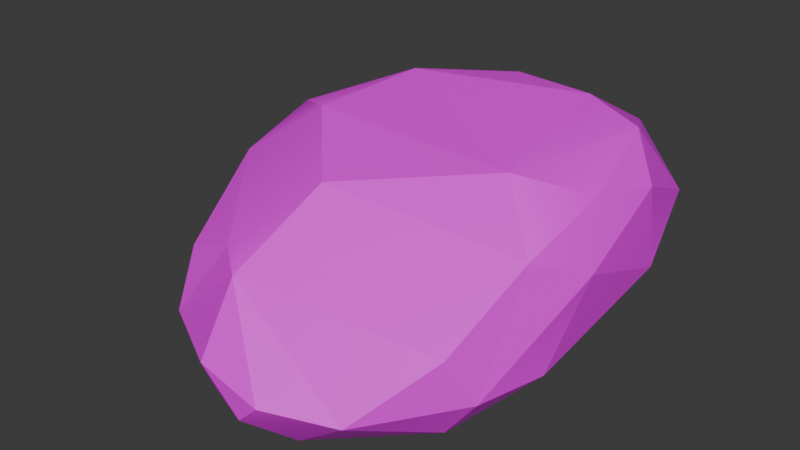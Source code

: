 # Source: smallrock2.blend  (saved by Blender 5.2.44; exported with 4.5.12 LTS)
import bpy
from mathutils import Matrix  # noqa: F401  (used for matrix-valued properties, if any)

bpy.ops.wm.read_factory_settings(use_empty=True)
scene = bpy.context.scene
scene.name = 'Scene'

# ---- images (referenced by path relative to the original .blend; pixels are not part of the script)
import os
ASSET_DIR = os.environ.get("B2B_ASSET_DIR", "")  # directory of the original .blend (textures are referenced by path, not embedded)
HERE = os.path.dirname(os.path.abspath(__file__))  # packed textures are extracted next to this script under _unpacked/

def load_image(name, relpath, width, height, colorspace="sRGB"):
    """Load a texture the original file referenced (path relative to the .blend, or extracted next to this script)."""
    p = next((c for c in (os.path.join(HERE, relpath), os.path.join(ASSET_DIR, relpath)) if relpath and os.path.exists(c)), "")
    if p:
        img = bpy.data.images.load(p, check_existing=True)
        img.name = name
    else:  # same state as the original file: an image datablock whose file is absent (Cycles renders it pink)
        img = bpy.data.images.new(name, width, height)
        img.source = "FILE"
        img.filepath = "//" + (relpath or name)
    img.colorspace_settings.name = colorspace
    return img
img_rock023_1k_png_color_png = load_image('Rock023_1K-PNG_Color.png', 'Rock023_1K-PNG_Color.png', 1024, 1024, 'sRGB')

# ---- materials (node trees are filled in below, after node groups)
mat_material_001 = bpy.data.materials.new('Material.001')

# ---- material node trees
mat_material_001.use_nodes = True; mat_material_001.node_tree.nodes.clear()
_N = mat_material_001.node_tree.nodes; _L = mat_material_001.node_tree.links
n0 = _N.new('ShaderNodeBsdfPrincipled'); n0.name = 'Principled BSDF'; n0.location = (-200, 100)
n0.inputs[10].default_value = 0.005
n1 = _N.new('ShaderNodeOutputMaterial'); n1.name = 'Material Output'; n1.location = (200, 100)
n2 = _N.new('ShaderNodeTexImage'); n2.name = 'Image Texture'; n2.location = (-490, 80)
n2.image = img_rock023_1k_png_color_png
n2.interpolation = 'Closest'
_L.new(n0.outputs[0], n1.inputs[0])
_L.new(n2.outputs[0], n0.inputs[0])
n1.is_active_output = True

# ---- world
world_world = bpy.data.worlds.new('World'); scene.world = world_world
world_world.use_nodes = True; world_world.node_tree.nodes.clear()
_N = world_world.node_tree.nodes; _L = world_world.node_tree.links
n0 = _N.new('ShaderNodeOutputWorld'); n0.name = 'World Output'; n0.location = (200, 100)
n1 = _N.new('ShaderNodeBackground'); n1.name = 'Background'; n1.location = (-200, 100)
n1.inputs[0].default_value = (0.05088, 0.05088, 0.05088, 1.0)
_L.new(n1.outputs[0], n0.inputs[0])
n0.is_active_output = True
world_world.color = (0.05088, 0.05088, 0.05088)
world_world.sun_shadow_jitter_overblur = 0.0

# ---- meshes
me_cube_002 = bpy.data.meshes.new('Cube.002')
me_cube_002.from_pydata([(-5.48, -3.268, 6.188), (-1.813, -1.813, 6.735), (-1.307, -1.139, 9.28), (-3.925, -7.445, 7.883), (-0.1806, -5.366, 9.098), (-0.01579, -5.932, 8.516), (-4.375, -7.417, 6.279), (-0.7069, -5.962, 6.556), (-3.551, -8.439, 7.307), (-0.4371, -6.071, 7.33), (-6.961, -3.768, 7.47), (-0.8578, -0.8229, 7.571), (-6.346, -3.604, 8.866), (-4.799, -2.8, 9.064), (-3.123, -6.458, 9.05), (-3.754, -7.129, 8.644), (-7.036, -3.933, 7.081), (-3.647, -2.54, 6.327), (-1.739, -1.647, 7.123), (-1.866, -6.683, 8.436), (-0.7439, -3.253, 9.189), (-2.541, -6.689, 6.418), (-4.928, -5.343, 6.098), (-3.43, -8.37, 7.67), (-1.26, -3.887, 6.646), (-0.331, -6.007, 7.687), (-4.09, -8.205, 6.652), (-0.9881, -7.112, 6.676), (-1.686, -7.683, 7.393), (1.155, -0.569, 8.316), (-3.498, -2.209, 7.366), (-0.8698, -3.212, 7.428), (-6.379, -6.091, 7.436), (-3.438, -6.794, 8.847), (-4.245, -5.854, 9.259), (-5.279, -3.326, 9.068), (-3.053, -1.97, 9.172), (-1.652, -5.912, 9.074), (-7.076, -3.832, 7.933), (-2.142, -4.132, 9.337), (-3.572, -2.375, 6.978), (-1.727, -7.848, 7.015), (-2.188, -6.76, 7.604), (-3.094, -4.615, 6.237)], [], [(6, 26, 8, 32, 10, 16, 0, 22), (43, 24, 7, 21), (42, 19, 3, 23), (1, 18, 11, 31, 9, 27, 7, 24), (41, 28, 8, 26), (40, 30, 11, 18), (9, 31, 11, 29, 2, 20, 4, 5, 25), (39, 34, 14, 37), (10, 32, 8, 23, 3, 15, 12, 38), (10, 38, 12, 35, 13, 36, 2, 29, 11, 30), (4, 37, 14, 33, 15, 3, 19, 5), (20, 39, 37, 4), (2, 36, 39, 20), (36, 13, 34, 39), (34, 13, 35, 12, 15, 33, 14), (17, 40, 18, 1), (0, 16, 40, 17), (16, 10, 30, 40), (27, 9, 28, 41), (28, 42, 23, 8), (9, 25, 42, 28), (25, 5, 19, 42), (22, 43, 21, 6), (0, 17, 43, 22), (17, 1, 24, 43), (21, 7, 27, 41, 26, 6)])
_uv = me_cube_002.uv_layers.new(name='UVMap')
_uv.uv.foreach_set('vector', [0.4898, 0.4978, 0.4904, 0.496, 0.4917, 0.4954, 0.4851, 0.5009, 0.4838, 0.5063, 0.4836, 0.5059, 0.4872, 0.5075, 0.4885, 0.5026, 0.4928, 0.5043, 0.497, 0.506, 0.4983, 0.5012, 0.4941, 0.4995, 0.4949, 0.4993, 0.4956, 0.4995, 0.4908, 0.4977, 0.492, 0.4956, 0.4957, 0.5109, 0.4959, 0.5112, 0.498, 0.5132, 0.4979, 0.5076, 0.499, 0.5009, 0.4977, 0.4985, 0.4983, 0.5012, 0.497, 0.506, 0.4959, 0.4968, 0.496, 0.4972, 0.4917, 0.4954, 0.4904, 0.496, 0.4916, 0.5095, 0.4918, 0.5099, 0.498, 0.5132, 0.4959, 0.5112, 0.499, 0.5009, 0.4979, 0.5076, 0.498, 0.5132, 0.5027, 0.5138, 0.4969, 0.5124, 0.4982, 0.5075, 0.4995, 0.5026, 0.4999, 0.5013, 0.4992, 0.5011, 0.495, 0.5055, 0.4901, 0.5014, 0.4927, 0.5, 0.4961, 0.5013, 0.4838, 0.5063, 0.4851, 0.5009, 0.4917, 0.4954, 0.492, 0.4956, 0.4908, 0.4977, 0.4912, 0.4985, 0.4852, 0.5067, 0.4835, 0.5062, 0.4838, 0.5063, 0.4835, 0.5062, 0.4852, 0.5067, 0.4877, 0.5073, 0.4888, 0.5086, 0.4929, 0.5105, 0.4969, 0.5124, 0.5027, 0.5138, 0.498, 0.5132, 0.4918, 0.5099, 0.4995, 0.5026, 0.4961, 0.5013, 0.4927, 0.5, 0.492, 0.4993, 0.4912, 0.4985, 0.4908, 0.4977, 0.4956, 0.4995, 0.4999, 0.5013, 0.4982, 0.5075, 0.495, 0.5055, 0.4961, 0.5013, 0.4995, 0.5026, 0.4969, 0.5124, 0.4929, 0.5105, 0.495, 0.5055, 0.4982, 0.5075, 0.4929, 0.5105, 0.4888, 0.5086, 0.4901, 0.5014, 0.495, 0.5055, 0.4901, 0.5014, 0.4888, 0.5086, 0.4877, 0.5073, 0.4852, 0.5067, 0.4912, 0.4985, 0.492, 0.4993, 0.4927, 0.5, 0.4915, 0.5092, 0.4916, 0.5095, 0.4959, 0.5112, 0.4957, 0.5109, 0.4872, 0.5075, 0.4836, 0.5059, 0.4916, 0.5095, 0.4915, 0.5092, 0.4836, 0.5059, 0.4838, 0.5063, 0.4918, 0.5099, 0.4916, 0.5095, 0.4977, 0.4985, 0.499, 0.5009, 0.496, 0.4972, 0.4959, 0.4968, 0.496, 0.4972, 0.4949, 0.4993, 0.492, 0.4956, 0.4917, 0.4954, 0.499, 0.5009, 0.4992, 0.5011, 0.4949, 0.4993, 0.496, 0.4972, 0.4992, 0.5011, 0.4999, 0.5013, 0.4956, 0.4995, 0.4949, 0.4993, 0.4885, 0.5026, 0.4928, 0.5043, 0.4941, 0.4995, 0.4898, 0.4978, 0.4872, 0.5075, 0.4915, 0.5092, 0.4928, 0.5043, 0.4885, 0.5026, 0.4915, 0.5092, 0.4957, 0.5109, 0.497, 0.506, 0.4928, 0.5043, 0.4941, 0.4995, 0.4983, 0.5012, 0.4977, 0.4985, 0.4959, 0.4968, 0.4904, 0.496, 0.4898, 0.4978])
me_cube_002.materials.append(mat_material_001)
me_cube_002.update()

# ---- objects
ob_cube = bpy.data.objects.new('Cube', me_cube_002)

# ---- transforms, parenting, visibility, modifiers, constraints
ob_cube.location = (1.391, 2.311, -3.796)
ob_cube.scale = (0.5, 0.5, 0.5)
_m = ob_cube.modifiers.new('Stylized_Subdivision', 'SUBSURF')
_m.levels = 3
_m.render_levels = 3
_m = ob_cube.modifiers.new('Stylized_Displace1', 'DISPLACE')
_m.strength = 0.48
_m = ob_cube.modifiers.new('Stylized_Displace2', 'DISPLACE')
_m.strength = 0.17
_m = ob_cube.modifiers.new('Stylized_Decimate1', 'DECIMATE')
_m.ratio = 0.03
_m.use_collapse_triangulate = True
_m = ob_cube.modifiers.new('Stylized_Decimate2', 'DECIMATE')
_m.decimate_type = 'DISSOLVE'
_m.angle_limit = 0.2618
_m.use_dissolve_boundaries = True
_m = ob_cube.modifiers.new('Stylized_Smooth', 'SMOOTH')
_m.iterations = 4
_m = ob_cube.modifiers.new('Stylized_Bevel', 'BEVEL')
_m.angle_limit = 0.3491
_m.offset_type = 'PERCENT'
_m = ob_cube.modifiers.new('Stylized_WeightedNormal', 'WEIGHTED_NORMAL')
_m = ob_cube.modifiers.new('Stylized_Triangulate', 'TRIANGULATE')
_m = ob_cube.modifiers.new('Stylized_FinalDecimate', 'DECIMATE')
_m.ratio = 0.7

# ---- collection membership
scene.collection.objects.link(ob_cube)

# ---- scene / render settings (as saved in the file)
scene.frame_start = 1; scene.frame_end = 250; scene.frame_set(1)
scene.render.engine = 'BLENDER_EEVEE_NEXT'
scene.render.bake_bias = 0.0
scene.render.bake_samples = 0
scene.render.compositor_device = 'GPU'
scene.eevee.use_volume_custom_range = False
scene.eevee.fast_gi_thickness_near = 0.1
scene.eevee.fast_gi_thickness_far = 0.0
scene.eevee.ray_tracing_options.screen_trace_thickness = 0.1
bpy.context.view_layer.update()

# ---- added for rendering (the .blend has no active camera and no usable light): camera, sun
cam_auto = bpy.data.cameras.new('AutoCamera')
cam_auto.lens = 50.0
cam_auto.sensor_width = 36.0
cam_auto.clip_end = 1000.0
ob_auto_camera = bpy.data.objects.new('AutoCamera', cam_auto)
scene.collection.objects.link(ob_auto_camera)
ob_auto_camera.location = (3.50435, -4.56985, 3.09118)
ob_auto_camera.rotation_euler = (1.09748, -7.21219e-08, 0.694738)
scene.camera = ob_auto_camera
light_auto_sun = bpy.data.lights.new('AutoSun', 'SUN')
light_auto_sun.energy = 3.0
light_auto_sun.angle = 0.0523599
ob_auto_sun = bpy.data.objects.new('AutoSun', light_auto_sun)
scene.collection.objects.link(ob_auto_sun)
ob_auto_sun.rotation_euler = (0.872665, 0.174533, 0.523599)
bpy.context.view_layer.update()
